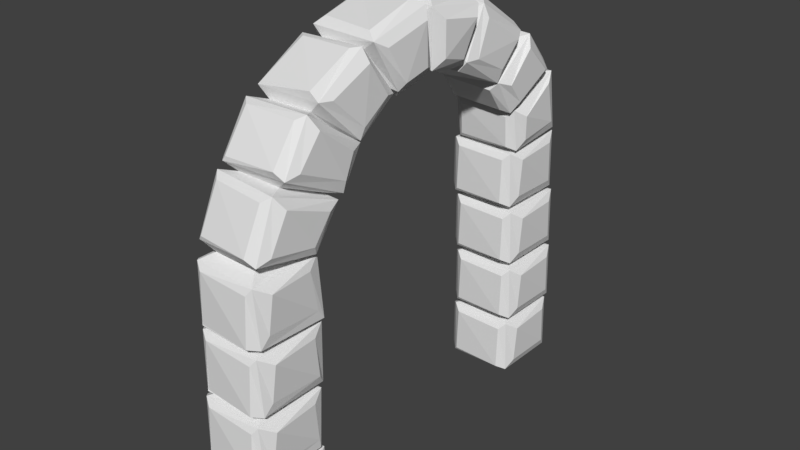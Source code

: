 # Source: Archway.blend  (saved by Blender 2.79.0; exported with 4.5.12 LTS)
import bpy
from mathutils import Matrix  # noqa: F401  (used for matrix-valued properties, if any)

bpy.ops.wm.read_factory_settings(use_empty=True)
scene = bpy.context.scene
scene.name = 'Scene'

# ---- collections
col_collection_1 = bpy.data.collections.new('Collection 1'); scene.collection.children.link(col_collection_1)

# ---- world
world_world = bpy.data.worlds.new('World'); scene.world = world_world
world_world.color = (0.05088, 0.05088, 0.05088)
world_world.use_sun_shadow = False
world_world.sun_shadow_jitter_overblur = 0.0
world_world.cycles.sampling_method = 'MANUAL'

# ---- meshes
me_cube_006 = bpy.data.meshes.new('Cube.006')
me_cube_006.from_pydata([(-0.1105, -0.7999, -0.912), (-0.04063, -0.7977, 1.058), (-0.07576, 0.6758, -0.912), (-0.05531, 0.6712, 1.034), (1.273, -0.7687, -0.912), (1.276, -0.753, 1.056), (1.286, 0.7342, -0.912), (1.303, 0.6744, 1.017), (-0.5623, -0.935, 0.8428), (-0.1832, 1.19, 0.7404), (1.406, 1.086, 0.7359), (1.372, -1.262, 0.7217), (-0.1836, 1.176, -0.5831), (-0.5664, -0.9292, -0.6233), (1.369, 1.21, -0.6017), (1.372, -1.306, -0.6265), (-0.5731, 0.7753, 0.7509), (-0.5419, 0.8167, -0.612), (1.74, 0.7334, -0.505), (1.743, 0.6707, 0.6996), (-0.3705, 1.034, -0.7534), (-0.2279, -1.237, -0.6344), (-0.1728, -1.248, 0.7618), (-0.3762, 0.9933, 0.9003), (-0.3345, -1.158, -0.7507), (-0.4043, -1.092, 0.9443), (1.786, -0.8007, 0.6961), (1.727, -0.8271, -0.4759), (1.591, 0.9949, 0.9581), (1.638, 0.9804, -0.7765), (1.6, -1.087, -0.7641), (1.564, -1.131, 0.9232), (-0.01651, -0.8535, 3.011), (-0.0312, 0.6153, 2.987), (1.301, -0.8089, 3.009), (1.328, 0.6186, 2.971), (-0.4932, -0.987, 2.795), (-0.1141, 1.138, 2.692), (1.475, 1.034, 2.688), (1.441, -1.314, 2.674), (-0.1146, 1.124, 1.369), (-0.4974, -0.9811, 1.329), (1.438, 1.158, 1.35), (1.441, -1.358, 1.325), (-0.5041, 0.7233, 2.703), (-0.4728, 0.7647, 1.34), (1.809, 0.6814, 1.447), (1.812, 0.6187, 2.652), (-0.3014, 0.9822, 1.199), (-0.1589, -1.289, 1.318), (-0.1038, -1.3, 2.714), (-0.3072, 0.9414, 2.852), (-0.2655, -1.21, 1.201), (-0.3353, -1.144, 2.896), (1.855, -0.8527, 2.648), (1.796, -0.879, 1.476), (1.66, 0.9429, 2.91), (1.707, 0.9285, 1.175), (1.669, -1.139, 1.188), (1.633, -1.182, 2.875), (-0.04328, -0.9423, 4.949), (-0.05797, 0.5266, 4.925), (1.274, -0.8976, 4.948), (1.301, 0.5298, 4.909), (-0.514, -1.047, 4.749), (-0.1349, 1.078, 4.647), (1.454, 0.9744, 4.642), (1.42, -1.373, 4.628), (-0.1354, 1.065, 3.323), (-0.5182, -1.041, 3.283), (1.417, 1.098, 3.305), (1.42, -1.418, 3.28), (-0.5249, 0.6636, 4.657), (-0.4937, 0.705, 3.295), (1.788, 0.6217, 3.402), (1.791, 0.559, 4.606), (-0.3222, 0.9224, 3.153), (-0.1797, -1.349, 3.272), (-0.1246, -1.36, 4.668), (-0.328, 0.8816, 4.807), (-0.2863, -1.269, 3.156), (-0.3561, -1.204, 4.851), (1.834, -0.9124, 4.603), (1.775, -0.9388, 3.431), (1.64, 0.8831, 4.865), (1.686, 0.8687, 3.13), (1.649, -1.199, 3.142), (1.612, -1.242, 4.83), (-0.0009227, -0.9925, 6.815), (0.0899, -1.187, 8.244), (-0.02037, 0.3558, 6.913), (0.07006, -0.145, 8.851), (1.316, -0.9479, 6.814), (1.374, -1.176, 8.242), (1.338, 0.359, 6.897), (1.407, -0.1889, 8.833), (-0.4268, -1.262, 8.061), (-0.07268, 0.5524, 8.61), (1.517, 0.449, 8.605), (1.508, -1.589, 7.94), (-0.06017, 0.723, 7.249), (-0.4334, -1.141, 7.015), (1.492, 0.7567, 7.231), (1.505, -1.519, 7.012), (-0.4626, 0.1381, 8.62), (-0.4185, 0.3634, 7.221), (1.864, 0.2801, 7.328), (1.853, 0.03353, 8.569), (-0.247, 0.5809, 7.079), (-0.09499, -1.449, 7.004), (-0.03733, -1.576, 7.98), (-0.2657, 0.3562, 8.77), (-0.2016, -1.37, 6.888), (-0.2688, -1.419, 8.162), (1.921, -1.128, 7.914), (1.86, -1.039, 7.163), (1.702, 0.3577, 8.828), (1.762, 0.5272, 7.056), (1.733, -1.3, 6.874), (1.7, -1.458, 8.141), (0.1453, -1.462, 10.21), (0.06466, -2.142, 9.424), (1.493, -1.501, 10.16), (1.46, -2.157, 9.427), (-0.3707, -0.1901, 9.149), (-0.0535, -1.867, 8.303), (1.511, -1.909, 8.251), (1.584, 0.05131, 9.265), (-0.02953, -2.411, 9.032), (-0.343, -1.135, 10.18), (1.535, -2.454, 8.979), (1.61, -0.8502, 10.19), (-0.4364, -1.523, 8.404), (-0.4106, -2.1, 9.212), (1.95, -2.017, 9.084), (1.928, -1.515, 8.463), (-0.236, -2.312, 9.275), (0.08155, -0.8087, 10.24), (0.05622, 0.09285, 9.316), (-0.2676, -1.63, 8.205), (-0.1558, -1.038, 10.37), (-0.1894, 0.01233, 9.074), (1.985, -0.4013, 9.119), (2.009, -1.271, 9.965), (1.731, -1.684, 8.138), (1.762, -2.366, 9.208), (1.842, -1.093, 10.3), (1.809, -0.04197, 9.007), (0.1005, -3.393, 11.39), (0.09547, -3.722, 10.46), (1.489, -3.467, 11.34), (1.413, -3.805, 10.43), (-0.3469, -1.58, 10.34), (-0.01282, -2.667, 9.186), (1.576, -2.652, 9.292), (1.585, -1.526, 10.7), (-0.03784, -3.773, 9.876), (-0.4046, -3.083, 11.34), (1.513, -3.853, 9.883), (1.535, -2.906, 11.67), (-0.3995, -2.39, 9.498), (-0.3944, -3.561, 10.17), (1.89, -3.491, 10.2), (1.914, -2.431, 9.644), (-0.2289, -3.812, 10.09), (-0.06463, -2.91, 11.6), (0.04193, -1.459, 10.64), (-0.1995, -2.415, 9.237), (-0.1753, -3.047, 11.6), (-0.1848, -1.407, 10.4), (1.994, -1.845, 10.36), (1.891, -3.097, 11.2), (1.769, -2.426, 9.227), (1.778, -3.854, 10.18), (1.758, -3.156, 11.58), (1.782, -1.455, 10.47), (0.02345, -9.124, 10.3), (-0.007017, -7.27, 11.31), (-0.02076, -8.096, 9.41), (-0.008364, -6.715, 10.34), (1.325, -9.09, 10.3), (1.315, -7.295, 11.29), (1.325, -8.108, 9.419), (1.402, -6.774, 10.32), (-0.5015, -7.568, 11.28), (-0.0876, -6.635, 9.794), (1.465, -6.699, 9.901), (1.386, -7.843, 11.49), (-0.07095, -7.622, 9.234), (-0.4862, -8.973, 10.52), (1.448, -7.619, 9.233), (1.402, -9.192, 10.83), (-0.4773, -6.861, 10.09), (-0.4281, -7.846, 9.468), (1.801, -7.82, 9.638), (1.786, -6.961, 10.19), (-0.2543, -7.825, 9.236), (-0.1611, -9.155, 10.74), (-0.1257, -7.804, 11.47), (-0.2824, -6.631, 10.02), (-0.2623, -9.194, 10.62), (-0.3514, -7.584, 11.45), (1.799, -7.602, 11.15), (1.757, -8.814, 10.58), (1.641, -6.592, 10.1), (1.709, -7.875, 9.305), (1.632, -9.167, 10.6), (1.573, -7.625, 11.51), (0.007306, -10.2, 8.844), (0.02387, -8.825, 8.247), (1.326, -10.2, 8.817), (1.38, -8.866, 8.218), (-0.4831, -9.446, 10.23), (-0.09748, -7.894, 8.962), (1.492, -7.966, 9.036), (1.454, -9.766, 10.33), (-0.08342, -8.431, 8.266), (-0.4602, -10.21, 9.119), (1.469, -8.394, 8.256), (1.478, -10.51, 9.343), (-0.4868, -8.163, 9.152), (-0.4391, -8.558, 8.373), (1.841, -8.547, 8.542), (1.83, -8.253, 9.197), (-0.2655, -8.506, 8.162), (-0.121, -10.47, 9.276), (-0.09162, -9.751, 10.34), (-0.2931, -7.897, 9.168), (-0.2256, -10.47, 9.134), (-0.3267, -9.525, 10.41), (1.867, -9.383, 10.07), (1.83, -10.02, 9.225), (1.673, -7.843, 9.245), (1.743, -8.542, 8.2), (1.709, -10.39, 9.114), (1.642, -9.547, 10.44), (-0.116, -10.96, 7.003), (-0.1299, -9.53, 6.924), (1.165, -10.93, 6.997), (1.246, -9.603, 6.884), (-0.5222, -10.4, 8.751), (-0.05353, -8.492, 7.86), (1.527, -8.684, 7.849), (1.387, -10.87, 8.704), (-0.1177, -9.101, 7.093), (-0.5968, -10.94, 7.387), (1.432, -9.169, 7.019), (1.32, -11.4, 7.469), (-0.4607, -8.849, 8.034), (-0.4927, -9.424, 7.135), (1.786, -9.598, 7.2), (1.843, -9.103, 7.96), (-0.3187, -9.284, 6.992), (-0.2734, -11.25, 7.481), (-0.1515, -10.75, 8.78), (-0.2473, -8.604, 8.087), (-0.3818, -11.21, 7.347), (-0.3667, -10.52, 8.899), (1.819, -10.47, 8.499), (1.703, -10.92, 7.421), (1.719, -8.698, 8.084), (1.682, -9.462, 6.934), (1.551, -11.26, 7.253), (1.595, -10.68, 8.838), (-0.243, -10.97, 1.078), (-0.1983, -10.98, 3.031), (-0.2724, -9.46, 1.038), (-0.2277, -9.467, 2.986), (1.008, -10.88, 1.075), (1.053, -10.89, 3.021), (1.062, -9.454, 1.011), (1.107, -9.461, 2.952), (-0.7133, -11.14, 2.784), (-0.3503, -8.989, 2.642), (1.262, -9.196, 2.635), (1.212, -11.46, 2.622), (-0.3511, -9.17, 1.342), (-0.7215, -11.13, 1.304), (1.188, -9.21, 1.311), (1.212, -11.55, 1.259), (-0.735, -9.476, 2.63), (-0.6725, -9.393, 1.323), (1.531, -9.441, 1.433), (1.536, -9.567, 2.614), (-0.5078, -9.125, 1.184), (-0.4579, -11.41, 1.246), (-0.3477, -11.43, 2.689), (-0.5193, -9.206, 2.783), (-0.4359, -11.42, 1.189), (-0.5755, -11.29, 2.857), (1.622, -10.99, 2.608), (1.505, -11.05, 1.482), (1.416, -9.203, 2.88), (1.51, -9.387, 1.145), (1.434, -11.28, 1.166), (1.361, -11.37, 2.822), (-0.2992, -10.92, -0.912), (-0.2297, -9.505, -0.912), (1.022, -10.86, -0.912), (1.047, -9.388, -0.912), (-0.7479, -11.09, 0.8649), (-0.385, -8.978, 0.7231), (1.228, -9.136, 0.7155), (1.178, -11.4, 0.7024), (-0.3858, -8.956, -0.5772), (-0.7562, -11.07, -0.615), (1.153, -8.984, -0.6083), (1.177, -11.4, -0.6603), (-0.7697, -9.416, 0.7112), (-0.7072, -9.333, -0.596), (1.496, -9.382, -0.4861), (1.501, -9.507, 0.6942), (-0.5425, -9.065, -0.7353), (-0.4926, -11.35, -0.6734), (-0.3824, -11.37, 0.7693), (-0.554, -9.147, 0.8637), (-0.4706, -11.36, -0.7308), (-0.6102, -11.23, 0.9374), (1.587, -10.93, 0.6884), (1.47, -10.99, -0.4374), (1.381, -9.144, 0.9606), (1.475, -9.173, -0.774), (1.399, -11.22, -0.7532), (1.327, -11.31, 0.9022), (-0.1477, -10.96, 5.003), (-0.1771, -9.452, 4.955), (1.103, -10.88, 4.999), (1.158, -9.446, 4.922), (-0.6586, -11.1, 4.776), (-0.2956, -9.128, 4.614), (1.317, -9.15, 4.605), (1.267, -11.41, 4.592), (-0.2965, -9.031, 3.296), (-0.6668, -11.09, 3.258), (1.243, -9.102, 3.259), (1.267, -11.5, 3.194), (-0.6803, -9.43, 4.592), (-0.6178, -9.347, 3.281), (1.586, -9.395, 3.395), (1.591, -9.521, 4.59), (-0.4531, -9.079, 3.14), (-0.4032, -11.36, 3.178), (-0.293, -11.38, 4.672), (-0.4646, -9.16, 4.749), (-0.3813, -11.38, 3.145), (-0.5208, -11.25, 4.837), (1.677, -10.95, 4.583), (1.559, -11.0, 3.453), (1.47, -9.157, 4.865), (1.473, -9.186, 3.093), (1.488, -11.24, 3.118), (1.416, -11.32, 4.795), (-0.6121, -11.11, 6.718), (-0.2491, -9.063, 6.556), (1.364, -9.27, 6.547), (1.314, -11.43, 6.534), (-0.25, -8.985, 5.238), (-0.6204, -11.1, 5.2), (1.295, -9.078, 5.183), (1.313, -11.52, 5.136), (-0.6338, -9.446, 6.688), (-0.5713, -9.363, 5.223), (1.632, -9.411, 5.336), (1.637, -9.641, 6.531), (-0.4066, -9.095, 5.081), (-0.3567, -11.38, 5.12), (-0.2465, -11.4, 6.614), (-0.4182, -9.176, 6.691), (-0.3348, -11.39, 5.087), (-0.4743, -11.26, 6.779), (1.723, -10.96, 6.524), (1.606, -11.02, 5.395), (1.517, -9.277, 6.807), (1.611, -9.202, 5.035), (1.535, -11.25, 5.06), (1.462, -11.34, 6.737), (0.04815, -5.25, 11.71), (0.001629, -5.229, 10.64), (1.421, -5.318, 11.75), (1.393, -5.328, 10.59), (-0.4052, -5.505, 11.92), (0.0157, -5.294, 10.23), (1.565, -5.413, 10.14), (1.556, -5.855, 12.25), (-0.06211, -6.231, 9.945), (-0.4856, -7.042, 11.51), (1.504, -6.321, 9.926), (1.445, -7.213, 11.77), (-0.3838, -5.444, 10.53), (-0.4624, -6.415, 10.28), (1.928, -6.442, 10.38), (1.921, -5.626, 10.55), (-0.3346, -6.459, 10.09), (-0.04183, -7.098, 11.82), (-0.04623, -5.741, 12.16), (-0.2105, -5.168, 10.42), (-0.2944, -7.268, 11.6), (-0.1534, -5.474, 12.19), (1.947, -5.701, 11.75), (1.88, -7.045, 11.39), (1.741, -5.296, 10.42), (1.697, -6.486, 10.12), (1.714, -7.38, 11.58), (1.785, -5.564, 12.09), (-0.3024, -3.576, 11.69), (-0.0744, -4.024, 10.12), (1.434, -4.115, 10.0), (1.642, -3.756, 11.92), (-0.1229, -4.881, 10.28), (-0.3441, -4.989, 11.92), (1.44, -4.935, 10.18), (1.593, -5.158, 12.15), (-0.3874, -3.878, 10.38), (-0.4446, -4.924, 10.62), (1.895, -4.895, 10.57), (1.866, -4.108, 10.35), (-0.3701, -5.044, 10.42), (0.03949, -5.017, 12.26), (0.1807, -3.618, 12.04), (-0.2452, -3.821, 10.26), (-0.2241, -5.156, 12.1), (-0.08139, -3.515, 11.83), (2.078, -3.86, 11.43), (1.959, -4.986, 11.61), (1.71, -3.908, 10.14), (1.661, -5.144, 10.27), (1.74, -5.268, 11.95), (1.873, -3.559, 11.69), (-0.5468, -1.164, 6.672), (-0.1677, 0.9601, 6.619), (1.422, 0.8567, 6.614), (1.388, -1.491, 6.551), (-0.1681, 0.9468, 5.246), (-0.5509, -1.159, 5.205), (1.384, 0.9805, 5.227), (1.387, -1.536, 5.202), (-0.5576, 0.5459, 6.629), (-0.5264, 0.5872, 5.217), (1.756, 0.504, 5.324), (1.758, 0.4413, 6.578), (-0.355, 0.8047, 5.075), (-0.2124, -1.466, 5.194), (-0.1573, -1.478, 6.591), (-0.3607, 0.7639, 6.779), (-0.319, -1.387, 5.078), (-0.3888, -1.321, 6.773), (1.801, -1.03, 6.525), (1.742, -1.057, 5.353), (1.607, 0.7654, 6.837), (1.654, 0.751, 5.052), (1.616, -1.317, 5.065), (1.58, -1.36, 6.752)], [], [(13, 8, 16, 17), (12, 9, 10, 14), (18, 19, 26, 27), (15, 11, 22, 21), (2, 6, 4, 0), (1, 3, 23, 25), (3, 7, 28, 23), (7, 5, 31, 28), (5, 1, 25, 31), (2, 0, 24, 20), (6, 2, 20, 29), (4, 6, 29, 30), (0, 4, 30, 24), (9, 12, 20, 23), (12, 14, 29, 20), (10, 9, 23, 28), (14, 10, 28, 29), (13, 17, 20, 24), (8, 13, 24, 25), (16, 8, 25, 23), (17, 16, 23, 20), (21, 22, 25, 24), (11, 15, 30, 31), (15, 21, 24, 30), (22, 11, 31, 25), (19, 18, 29, 28), (18, 27, 30, 29), (26, 19, 28, 31), (27, 26, 31, 30), (41, 36, 44, 45), (40, 37, 38, 42), (46, 47, 54, 55), (43, 39, 50, 49), (32, 33, 51, 53), (33, 35, 56, 51), (35, 34, 59, 56), (34, 32, 53, 59), (3, 1, 52, 48), (7, 3, 48, 57), (5, 7, 57, 58), (1, 5, 58, 52), (37, 40, 48, 51), (40, 42, 57, 48), (38, 37, 51, 56), (42, 38, 56, 57), (41, 45, 48, 52), (36, 41, 52, 53), (44, 36, 53, 51), (45, 44, 51, 48), (49, 50, 53, 52), (39, 43, 58, 59), (43, 49, 52, 58), (50, 39, 59, 53), (47, 46, 57, 56), (46, 55, 58, 57), (54, 47, 56, 59), (55, 54, 59, 58), (69, 64, 72, 73), (68, 65, 66, 70), (74, 75, 82, 83), (71, 67, 78, 77), (60, 61, 79, 81), (61, 63, 84, 79), (63, 62, 87, 84), (62, 60, 81, 87), (33, 32, 80, 76), (35, 33, 76, 85), (34, 35, 85, 86), (32, 34, 86, 80), (65, 68, 76, 79), (68, 70, 85, 76), (66, 65, 79, 84), (70, 66, 84, 85), (69, 73, 76, 80), (64, 69, 80, 81), (72, 64, 81, 79), (73, 72, 79, 76), (77, 78, 81, 80), (67, 71, 86, 87), (71, 77, 80, 86), (78, 67, 87, 81), (75, 74, 85, 84), (74, 83, 86, 85), (82, 75, 84, 87), (83, 82, 87, 86), (101, 96, 104, 105), (100, 97, 98, 102), (106, 107, 114, 115), (103, 99, 110, 109), (89, 91, 111, 113), (91, 95, 116, 111), (95, 93, 119, 116), (93, 89, 113, 119), (90, 88, 112, 108), (94, 90, 108, 117), (92, 94, 117, 118), (88, 92, 118, 112), (97, 100, 108, 111), (100, 102, 117, 108), (98, 97, 111, 116), (102, 98, 116, 117), (101, 105, 108, 112), (96, 101, 112, 113), (104, 96, 113, 111), (105, 104, 111, 108), (109, 110, 113, 112), (99, 103, 118, 119), (103, 109, 112, 118), (110, 99, 119, 113), (107, 106, 117, 116), (106, 115, 118, 117), (114, 107, 116, 119), (115, 114, 119, 118), (129, 124, 132, 133), (128, 125, 126, 130), (134, 135, 142, 143), (131, 127, 138, 137), (91, 89, 139, 141), (89, 93, 144, 139), (93, 95, 147, 144), (95, 91, 141, 147), (121, 120, 140, 136), (123, 121, 136, 145), (122, 123, 145, 146), (120, 122, 146, 140), (125, 128, 136, 139), (128, 130, 145, 136), (126, 125, 139, 144), (130, 126, 144, 145), (129, 133, 136, 140), (124, 129, 140, 141), (132, 124, 141, 139), (133, 132, 139, 136), (137, 138, 141, 140), (127, 131, 146, 147), (131, 137, 140, 146), (138, 127, 147, 141), (135, 134, 145, 144), (134, 143, 146, 145), (142, 135, 144, 147), (143, 142, 147, 146), (157, 152, 160, 161), (156, 153, 154, 158), (162, 163, 170, 171), (159, 155, 166, 165), (120, 121, 167, 169), (121, 123, 172, 167), (123, 122, 175, 172), (122, 120, 169, 175), (149, 148, 168, 164), (151, 149, 164, 173), (150, 151, 173, 174), (148, 150, 174, 168), (153, 156, 164, 167), (156, 158, 173, 164), (154, 153, 167, 172), (158, 154, 172, 173), (157, 161, 164, 168), (152, 157, 168, 169), (160, 152, 169, 167), (161, 160, 167, 164), (165, 166, 169, 168), (155, 159, 174, 175), (159, 165, 168, 174), (166, 155, 175, 169), (163, 162, 173, 172), (162, 171, 174, 173), (170, 163, 172, 175), (171, 170, 175, 174), (189, 184, 192, 193), (188, 185, 186, 190), (194, 195, 202, 203), (191, 187, 198, 197), (177, 179, 199, 201), (179, 183, 204, 199), (183, 181, 207, 204), (181, 177, 201, 207), (178, 176, 200, 196), (182, 178, 196, 205), (180, 182, 205, 206), (176, 180, 206, 200), (185, 188, 196, 199), (188, 190, 205, 196), (186, 185, 199, 204), (190, 186, 204, 205), (189, 193, 196, 200), (184, 189, 200, 201), (192, 184, 201, 199), (193, 192, 199, 196), (197, 198, 201, 200), (187, 191, 206, 207), (191, 197, 200, 206), (198, 187, 207, 201), (195, 194, 205, 204), (194, 203, 206, 205), (202, 195, 204, 207), (203, 202, 207, 206), (217, 212, 220, 221), (216, 213, 214, 218), (222, 223, 230, 231), (219, 215, 226, 225), (176, 178, 227, 229), (178, 182, 232, 227), (182, 180, 235, 232), (180, 176, 229, 235), (209, 208, 228, 224), (211, 209, 224, 233), (210, 211, 233, 234), (208, 210, 234, 228), (213, 216, 224, 227), (216, 218, 233, 224), (214, 213, 227, 232), (218, 214, 232, 233), (217, 221, 224, 228), (212, 217, 228, 229), (220, 212, 229, 227), (221, 220, 227, 224), (225, 226, 229, 228), (215, 219, 234, 235), (219, 225, 228, 234), (226, 215, 235, 229), (223, 222, 233, 232), (222, 231, 234, 233), (230, 223, 232, 235), (231, 230, 235, 234), (245, 240, 248, 249), (244, 241, 242, 246), (250, 251, 258, 259), (247, 243, 254, 253), (208, 209, 255, 257), (209, 211, 260, 255), (211, 210, 263, 260), (210, 208, 257, 263), (237, 236, 256, 252), (239, 237, 252, 261), (238, 239, 261, 262), (236, 238, 262, 256), (241, 244, 252, 255), (244, 246, 261, 252), (242, 241, 255, 260), (246, 242, 260, 261), (245, 249, 252, 256), (240, 245, 256, 257), (248, 240, 257, 255), (249, 248, 255, 252), (253, 254, 257, 256), (243, 247, 262, 263), (247, 253, 256, 262), (254, 243, 263, 257), (251, 250, 261, 260), (250, 259, 262, 261), (258, 251, 260, 263), (259, 258, 263, 262), (277, 272, 280, 281), (276, 273, 274, 278), (282, 283, 290, 291), (279, 275, 286, 285), (265, 267, 287, 289), (267, 271, 292, 287), (271, 269, 295, 292), (269, 265, 289, 295), (266, 264, 288, 284), (270, 266, 284, 293), (268, 270, 293, 294), (264, 268, 294, 288), (273, 276, 284, 287), (276, 278, 293, 284), (274, 273, 287, 292), (278, 274, 292, 293), (277, 281, 284, 288), (272, 277, 288, 289), (280, 272, 289, 287), (281, 280, 287, 284), (285, 286, 289, 288), (275, 279, 294, 295), (279, 285, 288, 294), (286, 275, 295, 289), (283, 282, 293, 292), (282, 291, 294, 293), (290, 283, 292, 295), (291, 290, 295, 294), (305, 300, 308, 309), (304, 301, 302, 306), (310, 311, 318, 319), (307, 303, 314, 313), (297, 299, 298, 296), (264, 266, 315, 317), (266, 270, 320, 315), (270, 268, 323, 320), (268, 264, 317, 323), (297, 296, 316, 312), (299, 297, 312, 321), (298, 299, 321, 322), (296, 298, 322, 316), (301, 304, 312, 315), (304, 306, 321, 312), (302, 301, 315, 320), (306, 302, 320, 321), (305, 309, 312, 316), (300, 305, 316, 317), (308, 300, 317, 315), (309, 308, 315, 312), (313, 314, 317, 316), (303, 307, 322, 323), (307, 313, 316, 322), (314, 303, 323, 317), (311, 310, 321, 320), (310, 319, 322, 321), (318, 311, 320, 323), (319, 318, 323, 322), (333, 328, 336, 337), (332, 329, 330, 334), (338, 339, 346, 347), (335, 331, 342, 341), (324, 325, 343, 345), (325, 327, 348, 343), (327, 326, 351, 348), (326, 324, 345, 351), (267, 265, 344, 340), (271, 267, 340, 349), (269, 271, 349, 350), (265, 269, 350, 344), (329, 332, 340, 343), (332, 334, 349, 340), (330, 329, 343, 348), (334, 330, 348, 349), (333, 337, 340, 344), (328, 333, 344, 345), (336, 328, 345, 343), (337, 336, 343, 340), (341, 342, 345, 344), (331, 335, 350, 351), (335, 341, 344, 350), (342, 331, 351, 345), (339, 338, 349, 348), (338, 347, 350, 349), (346, 339, 348, 351), (347, 346, 351, 350), (357, 352, 360, 361), (356, 353, 354, 358), (362, 363, 370, 371), (359, 355, 366, 365), (236, 237, 367, 369), (237, 239, 372, 367), (239, 238, 375, 372), (238, 236, 369, 375), (325, 324, 368, 364), (327, 325, 364, 373), (326, 327, 373, 374), (324, 326, 374, 368), (353, 356, 364, 367), (356, 358, 373, 364), (354, 353, 367, 372), (358, 354, 372, 373), (357, 361, 364, 368), (352, 357, 368, 369), (360, 352, 369, 367), (361, 360, 367, 364), (365, 366, 369, 368), (355, 359, 374, 375), (359, 365, 368, 374), (366, 355, 375, 369), (363, 362, 373, 372), (362, 371, 374, 373), (370, 363, 372, 375), (371, 370, 375, 374), (385, 380, 388, 389), (384, 381, 382, 386), (390, 391, 398, 399), (387, 383, 394, 393), (376, 377, 395, 397), (377, 379, 400, 395), (379, 378, 403, 400), (378, 376, 397, 403), (179, 177, 396, 392), (183, 179, 392, 401), (181, 183, 401, 402), (177, 181, 402, 396), (381, 384, 392, 395), (384, 386, 401, 392), (382, 381, 395, 400), (386, 382, 400, 401), (385, 389, 392, 396), (380, 385, 396, 397), (388, 380, 397, 395), (389, 388, 395, 392), (393, 394, 397, 396), (383, 387, 402, 403), (387, 393, 396, 402), (394, 383, 403, 397), (391, 390, 401, 400), (390, 399, 402, 401), (398, 391, 400, 403), (399, 398, 403, 402), (409, 404, 412, 413), (408, 405, 406, 410), (414, 415, 422, 423), (411, 407, 418, 417), (148, 149, 419, 421), (149, 151, 424, 419), (151, 150, 427, 424), (150, 148, 421, 427), (377, 376, 420, 416), (379, 377, 416, 425), (378, 379, 425, 426), (376, 378, 426, 420), (405, 408, 416, 419), (408, 410, 425, 416), (406, 405, 419, 424), (410, 406, 424, 425), (409, 413, 416, 420), (404, 409, 420, 421), (412, 404, 421, 419), (413, 412, 419, 416), (417, 418, 421, 420), (407, 411, 426, 427), (411, 417, 420, 426), (418, 407, 427, 421), (415, 414, 425, 424), (414, 423, 426, 425), (422, 415, 424, 427), (423, 422, 427, 426), (433, 428, 436, 437), (432, 429, 430, 434), (438, 439, 446, 447), (435, 431, 442, 441), (88, 90, 443, 445), (90, 94, 448, 443), (94, 92, 451, 448), (92, 88, 445, 451), (61, 60, 444, 440), (63, 61, 440, 449), (62, 63, 449, 450), (60, 62, 450, 444), (429, 432, 440, 443), (432, 434, 449, 440), (430, 429, 443, 448), (434, 430, 448, 449), (433, 437, 440, 444), (428, 433, 444, 445), (436, 428, 445, 443), (437, 436, 443, 440), (441, 442, 445, 444), (431, 435, 450, 451), (435, 441, 444, 450), (442, 431, 451, 445), (439, 438, 449, 448), (438, 447, 450, 449), (446, 439, 448, 451), (447, 446, 451, 450)])
_uv = me_cube_006.uv_layers.new(name='UVMap')
_uv.uv.foreach_set('vector', [0.1138, 0.5796, 0.186, 0.5778, 0.1833, 0.6654, 0.1162, 0.669, 0.8862, 0.2407, 0.9366, 0.2429, 0.9313, 0.3242, 0.8848, 0.3201, 0.6142, 0.7032, 0.6735, 0.7054, 0.6747, 0.7806, 0.6169, 0.783, 0.8555, 0.7782, 0.7959, 0.7797, 0.7928, 0.7007, 0.8533, 0.6963, 0.3058, 0.2523, 0.31, 0.3219, 0.2437, 0.3227, 0.2408, 0.2519, 0.5082, 0.3701, 0.4476, 0.3686, 0.4309, 0.352, 0.5173, 0.3516, 0.4476, 0.3686, 0.4463, 0.4381, 0.4315, 0.4527, 0.4309, 0.352, 0.4463, 0.4381, 0.5057, 0.4374, 0.5173, 0.4523, 0.4315, 0.4527, 0.7695, 0.7748, 0.7696, 0.7075, 0.7811, 0.6889, 0.7842, 0.7896, 0.3058, 0.2523, 0.2408, 0.2519, 0.2212, 0.2409, 0.3178, 0.237, 0.8581, 0.3154, 0.8578, 0.2457, 0.8755, 0.2309, 0.8706, 0.3336, 0.2437, 0.3227, 0.31, 0.3219, 0.3182, 0.3398, 0.2268, 0.3398, 0.2408, 0.2519, 0.2437, 0.3227, 0.2268, 0.3398, 0.2212, 0.2409, 0.1826, 0.6868, 0.1174, 0.6876, 0.1092, 0.6804, 0.1906, 0.6765, 0.8862, 0.2407, 0.8848, 0.3201, 0.8706, 0.3336, 0.8755, 0.2309, 0.4217, 0.4431, 0.4184, 0.3618, 0.4309, 0.352, 0.4315, 0.4527, 0.8848, 0.3201, 0.9313, 0.3242, 0.9366, 0.334, 0.8706, 0.3336, 0.2282, 0.2289, 0.3049, 0.2286, 0.3178, 0.237, 0.2212, 0.2409, 0.186, 0.5778, 0.1138, 0.5796, 0.1069, 0.5683, 0.1906, 0.5697, 0.4358, 0.342, 0.5082, 0.3434, 0.5173, 0.3516, 0.4309, 0.352, 0.1162, 0.669, 0.1833, 0.6654, 0.1906, 0.6765, 0.1092, 0.6804, 0.8533, 0.6963, 0.7928, 0.7007, 0.7811, 0.6889, 0.8564, 0.6907, 0.7959, 0.7797, 0.8555, 0.7782, 0.8566, 0.7896, 0.7842, 0.7896, 0.2139, 0.3284, 0.2152, 0.2465, 0.2212, 0.2409, 0.2268, 0.3398, 0.7928, 0.7007, 0.7959, 0.7797, 0.7842, 0.7896, 0.7811, 0.6889, 0.6735, 0.7054, 0.6142, 0.7032, 0.6003, 0.6909, 0.6854, 0.6889, 0.6142, 0.7032, 0.6169, 0.783, 0.6025, 0.7967, 0.6003, 0.6909, 0.6747, 0.7806, 0.6735, 0.7054, 0.6854, 0.6889, 0.6854, 0.7977, 0.6169, 0.783, 0.6747, 0.7806, 0.6854, 0.7977, 0.6025, 0.7967, 0.5236, 0.5827, 0.5958, 0.5809, 0.5931, 0.6685, 0.5259, 0.6721, 0.8742, 0.5811, 0.9246, 0.583, 0.9198, 0.6643, 0.8732, 0.6605, 0.1208, 0.7018, 0.1801, 0.7041, 0.1813, 0.7793, 0.1235, 0.7816, 0.08608, 0.8779, 0.02639, 0.8794, 0.02337, 0.8004, 0.08381, 0.796, 0.09007, 0.3743, 0.02942, 0.3729, 0.01253, 0.3585, 0.09892, 0.3581, 0.02942, 0.3729, 0.02816, 0.4424, 0.01307, 0.4592, 0.01253, 0.3585, 0.02816, 0.4424, 0.08753, 0.4417, 0.09892, 0.4589, 0.01307, 0.4592, 0.0, 0.8722, 0.0001294, 0.8049, 0.01166, 0.7886, 0.01471, 0.8893, 0.201, 0.2551, 0.1358, 0.2572, 0.1142, 0.2462, 0.2108, 0.2423, 0.8454, 0.6533, 0.8471, 0.5838, 0.8634, 0.5714, 0.8591, 0.6741, 0.1393, 0.3245, 0.2031, 0.3246, 0.2113, 0.3451, 0.1198, 0.3451, 0.1358, 0.2572, 0.1393, 0.3245, 0.1198, 0.3451, 0.1142, 0.2462, 0.5923, 0.6899, 0.5271, 0.6907, 0.5189, 0.6835, 0.6003, 0.6796, 0.8742, 0.5811, 0.8732, 0.6605, 0.8591, 0.6741, 0.8634, 0.5714, 0.003296, 0.4497, 0.0, 0.3683, 0.01253, 0.3585, 0.01307, 0.4592, 0.8732, 0.6605, 0.9198, 0.6643, 0.9251, 0.6741, 0.8591, 0.6741, 0.1212, 0.2342, 0.1979, 0.2339, 0.2108, 0.2423, 0.1142, 0.2462, 0.5958, 0.5809, 0.5236, 0.5827, 0.5166, 0.5714, 0.6003, 0.5728, 0.0174, 0.3485, 0.08978, 0.3499, 0.09892, 0.3581, 0.01253, 0.3585, 0.5259, 0.6721, 0.5931, 0.6685, 0.6003, 0.6796, 0.5189, 0.6835, 0.08381, 0.796, 0.02337, 0.8004, 0.01166, 0.7886, 0.08696, 0.7904, 0.02639, 0.8794, 0.08608, 0.8779, 0.08713, 0.8893, 0.01471, 0.8893, 0.1069, 0.3337, 0.1083, 0.2518, 0.1142, 0.2462, 0.1198, 0.3451, 0.02337, 0.8004, 0.02639, 0.8794, 0.01471, 0.8893, 0.01166, 0.7886, 0.1801, 0.7041, 0.1208, 0.7018, 0.1069, 0.6896, 0.192, 0.6876, 0.1208, 0.7018, 0.1235, 0.7816, 0.1091, 0.7954, 0.1069, 0.6896, 0.1813, 0.7793, 0.1801, 0.7041, 0.192, 0.6876, 0.192, 0.7964, 0.1235, 0.7816, 0.1813, 0.7793, 0.192, 0.7964, 0.1091, 0.7954, 0.3252, 0.5751, 0.3974, 0.5732, 0.3947, 0.6608, 0.3275, 0.6644, 0.8851, 0.3488, 0.9355, 0.3506, 0.9307, 0.4319, 0.8842, 0.4281, 0.3321, 0.6973, 0.3914, 0.6996, 0.3927, 0.7747, 0.3348, 0.7771, 0.8567, 0.3202, 0.7971, 0.3216, 0.794, 0.2426, 0.8545, 0.2383, 0.5105, 0.1428, 0.4499, 0.1413, 0.4322, 0.1273, 0.5186, 0.1269, 0.4499, 0.1413, 0.4486, 0.2109, 0.4328, 0.228, 0.4322, 0.1273, 0.4486, 0.2109, 0.508, 0.2102, 0.5186, 0.2276, 0.4328, 0.228, 0.772, 0.3142, 0.7722, 0.2468, 0.7823, 0.2309, 0.7854, 0.3316, 0.3087, 0.02349, 0.2435, 0.02563, 0.2217, 0.01234, 0.3182, 0.008452, 0.8564, 0.4232, 0.8581, 0.3537, 0.8744, 0.339, 0.8701, 0.4417, 0.247, 0.09297, 0.3108, 0.09299, 0.3187, 0.1112, 0.2273, 0.1112, 0.2435, 0.02563, 0.247, 0.09297, 0.2273, 0.1112, 0.2217, 0.01234, 0.3939, 0.6823, 0.3287, 0.683, 0.3205, 0.6758, 0.4019, 0.6719, 0.8851, 0.3488, 0.8842, 0.4281, 0.8701, 0.4417, 0.8744, 0.339, 0.423, 0.2184, 0.4197, 0.1371, 0.4322, 0.1273, 0.4328, 0.228, 0.8842, 0.4281, 0.9307, 0.4319, 0.9361, 0.4417, 0.8701, 0.4417, 0.2287, 0.0003657, 0.3053, 0.0, 0.3182, 0.008452, 0.2217, 0.01234, 0.3974, 0.5732, 0.3252, 0.5751, 0.3182, 0.5637, 0.4019, 0.5652, 0.4371, 0.1173, 0.5095, 0.1187, 0.5186, 0.1269, 0.4322, 0.1273, 0.3275, 0.6644, 0.3947, 0.6608, 0.4019, 0.6719, 0.3205, 0.6758, 0.8545, 0.2383, 0.794, 0.2426, 0.7823, 0.2309, 0.8576, 0.2327, 0.7971, 0.3216, 0.8567, 0.3202, 0.8578, 0.3316, 0.7854, 0.3316, 0.2144, 0.09988, 0.2157, 0.01796, 0.2217, 0.01234, 0.2273, 0.1112, 0.794, 0.2426, 0.7971, 0.3216, 0.7854, 0.3316, 0.7823, 0.2309, 0.3914, 0.6996, 0.3321, 0.6973, 0.3182, 0.685, 0.4034, 0.683, 0.3321, 0.6973, 0.3348, 0.7771, 0.3205, 0.7908, 0.3182, 0.685, 0.3927, 0.7747, 0.3914, 0.6996, 0.4034, 0.683, 0.4034, 0.7918, 0.3348, 0.7771, 0.3927, 0.7747, 0.4034, 0.7918, 0.3205, 0.7908, 0.7639, 0.7852, 0.7121, 0.7861, 0.6913, 0.712, 0.7612, 0.7075, 0.6889, 0.8068, 0.7334, 0.807, 0.736, 0.8884, 0.6854, 0.8862, 0.7572, 0.3247, 0.6952, 0.3183, 0.7214, 0.2561, 0.7588, 0.2567, 0.01172, 0.1269, 0.01017, 0.08672, 0.08624, 0.08276, 0.09059, 0.1237, 0.07972, 0.06164, 0.08019, 0.00913, 0.09704, 0.0003156, 0.09744, 0.07048, 0.7684, 0.8151, 0.7684, 0.8835, 0.7456, 0.8981, 0.746, 0.7974, 0.01431, 0.01256, 0.01645, 0.06298, 0.0004539, 0.07469, 0.0, 0.0, 0.01645, 0.06298, 0.07972, 0.06164, 0.09744, 0.07048, 0.0004539, 0.07469, 0.08336, 0.5983, 0.02613, 0.6002, 0.007721, 0.5903, 0.08939, 0.5867, 0.07473, 0.9705, 0.07556, 0.9009, 0.08902, 0.8893, 0.08597, 0.9921, 0.02935, 0.6676, 0.08511, 0.6678, 0.08939, 0.6895, 0.0129, 0.6892, 0.02613, 0.6002, 0.02935, 0.6676, 0.0129, 0.6892, 0.007721, 0.5903, 0.6946, 0.6907, 0.7622, 0.6889, 0.7695, 0.6971, 0.6854, 0.7, 0.09991, 0.899, 0.09991, 0.9783, 0.08597, 0.9921, 0.08902, 0.8893, 0.736, 0.8884, 0.7334, 0.807, 0.746, 0.7974, 0.7456, 0.8981, 0.6854, 0.8862, 0.736, 0.8884, 0.7456, 0.8981, 0.6897, 0.9001, 0.01476, 0.5783, 0.07653, 0.5782, 0.08939, 0.5867, 0.007721, 0.5903, 0.7121, 0.7861, 0.7639, 0.7852, 0.7695, 0.7974, 0.7066, 0.7935, 0.1069, 0.01207, 0.1054, 0.07109, 0.09744, 0.07048, 0.09704, 0.0003156, 0.7612, 0.7075, 0.6913, 0.712, 0.6854, 0.7, 0.7695, 0.6971, 0.09059, 0.1237, 0.08624, 0.08276, 0.09744, 0.07048, 0.09605, 0.1269, 0.7192, 0.2319, 0.765, 0.2309, 0.772, 0.2418, 0.7093, 0.24, 0.0, 0.6778, 0.001757, 0.5958, 0.007721, 0.5903, 0.0129, 0.6892, 0.08624, 0.08276, 0.01017, 0.08672, 0.0004539, 0.07469, 0.09744, 0.07048, 0.6952, 0.3183, 0.7572, 0.3247, 0.772, 0.3357, 0.6847, 0.3358, 0.7572, 0.3247, 0.7588, 0.2567, 0.772, 0.2418, 0.772, 0.3357, 0.7214, 0.2561, 0.6952, 0.3183, 0.6847, 0.3358, 0.7093, 0.24, 0.7588, 0.2567, 0.7214, 0.2561, 0.7093, 0.24, 0.772, 0.2418, 1.0, 0.5413, 0.9313, 0.5472, 0.9426, 0.47, 0.9915, 0.4719, 0.5099, 0.9025, 0.55, 0.9015, 0.5487, 0.9815, 0.5086, 0.9825, 0.535, 0.3773, 0.5744, 0.3772, 0.5838, 0.4426, 0.5243, 0.4354, 0.7797, 0.5833, 0.8421, 0.5848, 0.8421, 0.663, 0.7797, 0.6615, 0.4463, 0.08903, 0.5021, 0.08508, 0.5183, 0.1023, 0.4334, 0.1029, 0.5812, 0.9092, 0.5812, 0.9749, 0.561, 0.9929, 0.5628, 0.8907, 0.4991, 0.01946, 0.4455, 0.02058, 0.4334, 0.0005415, 0.5183, 0.0, 0.4455, 0.02058, 0.4463, 0.08903, 0.4334, 0.1029, 0.4334, 0.0005415, 0.5421, 0.2049, 0.5924, 0.2032, 0.6083, 0.2196, 0.5311, 0.2197, 0.5448, 0.1336, 0.5421, 0.2049, 0.5311, 0.2197, 0.5311, 0.1174, 0.5921, 0.1342, 0.5448, 0.1336, 0.5311, 0.1174, 0.6083, 0.1173, 0.5924, 0.2032, 0.5921, 0.1342, 0.6083, 0.1173, 0.6083, 0.2196, 0.9484, 0.4527, 0.9931, 0.4534, 1.0, 0.4652, 0.9378, 0.4593, 0.5186, 0.2086, 0.5186, 0.1285, 0.5311, 0.1174, 0.5311, 0.2197, 0.5487, 0.9815, 0.55, 0.9015, 0.5628, 0.8907, 0.561, 0.9929, 0.5086, 0.9825, 0.5487, 0.9815, 0.561, 0.9929, 0.5073, 0.9942, 0.5975, 0.2288, 0.5329, 0.229, 0.5311, 0.2197, 0.6083, 0.2196, 0.8351, 0.6848, 0.768, 0.6832, 0.7668, 0.6736, 0.8454, 0.6756, 0.5078, 0.1114, 0.4374, 0.1118, 0.4334, 0.1029, 0.5183, 0.1023, 0.9915, 0.4719, 0.9426, 0.47, 0.9378, 0.4593, 1.0, 0.4652, 0.7797, 0.6615, 0.8421, 0.663, 0.8454, 0.6756, 0.7668, 0.6736, 0.8421, 0.5848, 0.7797, 0.5833, 0.7668, 0.5714, 0.8454, 0.5733, 0.7797, 0.5833, 0.7797, 0.6615, 0.7668, 0.6736, 0.7668, 0.5714, 0.4212, 0.09073, 0.4212, 0.01247, 0.4334, 0.0005415, 0.4334, 0.1029, 0.5744, 0.3772, 0.535, 0.3773, 0.5197, 0.3667, 0.5818, 0.3593, 0.535, 0.3773, 0.5243, 0.4354, 0.5173, 0.4527, 0.5197, 0.3667, 0.5838, 0.4426, 0.5744, 0.3772, 0.5818, 0.3593, 0.5995, 0.4527, 0.5243, 0.4354, 0.5838, 0.4426, 0.5995, 0.4527, 0.5173, 0.4527, 0.9966, 0.5714, 0.9966, 0.6639, 0.9399, 0.6533, 0.9354, 0.5843, 0.7886, 0.1288, 0.8526, 0.1298, 0.8511, 0.2112, 0.7851, 0.2082, 0.429, 0.9685, 0.4347, 0.9075, 0.4801, 0.9024, 0.4809, 0.9796, 0.3257, 0.3537, 0.4089, 0.3547, 0.4101, 0.4338, 0.3244, 0.4356, 0.7892, 0.4228, 0.8406, 0.4266, 0.8564, 0.4398, 0.7805, 0.4397, 0.8406, 0.4266, 0.8404, 0.3552, 0.8564, 0.3391, 0.8564, 0.4398, 0.8404, 0.3552, 0.7919, 0.3539, 0.7786, 0.339, 0.8564, 0.3391, 0.7919, 0.3539, 0.7892, 0.4228, 0.7805, 0.4397, 0.7786, 0.339, 0.1722, 0.4819, 0.1238, 0.4813, 0.1069, 0.4666, 0.1905, 0.4656, 0.1741, 0.5494, 0.1722, 0.4819, 0.1905, 0.4656, 0.1858, 0.5683, 0.1266, 0.5524, 0.1741, 0.5494, 0.1858, 0.5683, 0.1083, 0.5656, 0.1238, 0.4813, 0.1266, 0.5524, 0.1083, 0.5656, 0.1069, 0.4666, 0.8526, 0.1298, 0.7886, 0.1288, 0.7821, 0.1191, 0.8625, 0.1203, 0.1987, 0.4754, 0.1987, 0.5548, 0.1858, 0.5683, 0.1905, 0.4656, 0.8511, 0.2112, 0.8526, 0.1298, 0.8625, 0.1203, 0.8625, 0.221, 0.7851, 0.2082, 0.8511, 0.2112, 0.8625, 0.221, 0.7786, 0.2219, 0.1193, 0.455, 0.1814, 0.4567, 0.1905, 0.4656, 0.1069, 0.4666, 0.4127, 0.4538, 0.3236, 0.453, 0.3183, 0.441, 0.4184, 0.4457, 0.8459, 0.45, 0.7884, 0.4478, 0.7805, 0.4397, 0.8564, 0.4398, 0.9354, 0.5843, 0.9399, 0.6533, 0.9284, 0.6599, 0.9251, 0.5762, 0.3244, 0.4356, 0.4101, 0.4338, 0.4184, 0.4457, 0.3183, 0.441, 0.4089, 0.3547, 0.3257, 0.3537, 0.3182, 0.342, 0.4184, 0.345, 0.3257, 0.3537, 0.3244, 0.4356, 0.3183, 0.441, 0.3182, 0.342, 0.4101, 0.4338, 0.4089, 0.3547, 0.4184, 0.345, 0.4184, 0.4457, 0.4347, 0.9075, 0.429, 0.9685, 0.4178, 0.9833, 0.4171, 0.8956, 0.429, 0.9685, 0.4809, 0.9796, 0.4945, 0.9927, 0.4178, 0.9833, 0.4801, 0.9024, 0.4347, 0.9075, 0.4171, 0.8956, 0.4945, 0.8887, 0.4809, 0.9796, 0.4801, 0.9024, 0.4945, 0.8887, 0.4945, 0.9927, 0.4236, 0.8006, 0.502, 0.8081, 0.4985, 0.8789, 0.4411, 0.8775, 0.2229, 0.9078, 0.2754, 0.9089, 0.2741, 0.9884, 0.2198, 0.9855, 0.3442, 0.8105, 0.3941, 0.807, 0.3968, 0.8662, 0.332, 0.8795, 0.5281, 0.8009, 0.5879, 0.8016, 0.5891, 0.879, 0.5263, 0.881, 0.667, 0.4782, 0.6178, 0.4767, 0.6058, 0.4623, 0.6844, 0.4611, 0.6178, 0.4767, 0.6176, 0.5489, 0.6035, 0.5607, 0.6058, 0.4623, 0.6176, 0.5489, 0.6657, 0.5459, 0.6849, 0.5597, 0.6035, 0.5607, 0.6657, 0.5459, 0.667, 0.4782, 0.6844, 0.4611, 0.6849, 0.5597, 0.2889, 0.3636, 0.224, 0.3658, 0.2139, 0.3512, 0.3048, 0.3516, 0.2881, 0.4324, 0.2889, 0.3636, 0.3048, 0.3516, 0.3008, 0.4521, 0.2254, 0.4324, 0.2881, 0.4324, 0.3008, 0.4521, 0.2152, 0.4482, 0.5075, 0.8721, 0.5073, 0.8056, 0.5184, 0.7895, 0.5201, 0.8863, 0.2754, 0.9089, 0.2229, 0.9078, 0.217, 0.8983, 0.2845, 0.8994, 0.3137, 0.3611, 0.3137, 0.4388, 0.3008, 0.4521, 0.3048, 0.3516, 0.2741, 0.9884, 0.2754, 0.9089, 0.2845, 0.8994, 0.2845, 0.998, 0.2198, 0.9855, 0.2741, 0.9884, 0.2845, 0.998, 0.2139, 0.9988, 0.2258, 0.3398, 0.2988, 0.3428, 0.3048, 0.3516, 0.2139, 0.3512, 0.502, 0.8081, 0.4236, 0.8006, 0.4171, 0.7907, 0.506, 0.8006, 0.6174, 0.4527, 0.6792, 0.4533, 0.6844, 0.4611, 0.6058, 0.4623, 0.4411, 0.8775, 0.4985, 0.8789, 0.506, 0.8887, 0.4355, 0.8884, 0.5263, 0.881, 0.5891, 0.879, 0.5938, 0.8907, 0.5201, 0.8863, 0.5879, 0.8016, 0.5281, 0.8009, 0.5184, 0.7895, 0.5938, 0.7921, 0.5281, 0.8009, 0.5263, 0.881, 0.5201, 0.8863, 0.5184, 0.7895, 0.6934, 0.4729, 0.6934, 0.5503, 0.6849, 0.5597, 0.6844, 0.4611, 0.3941, 0.807, 0.3442, 0.8105, 0.332, 0.7983, 0.4057, 0.7918, 0.3442, 0.8105, 0.332, 0.8795, 0.3182, 0.8908, 0.332, 0.7983, 0.3968, 0.8662, 0.3941, 0.807, 0.4057, 0.7918, 0.4057, 0.8813, 0.332, 0.8795, 0.3968, 0.8662, 0.4057, 0.8813, 0.3182, 0.8908, 0.7521, 1.0, 0.6854, 1.0, 0.6937, 0.9146, 0.7364, 0.9087, 0.9464, 0.6964, 0.9896, 0.6978, 0.9864, 0.7792, 0.9435, 0.7757, 0.8803, 0.4636, 0.9152, 0.4691, 0.9215, 0.542, 0.8693, 0.546, 0.847, 0.553, 0.7867, 0.5521, 0.7855, 0.473, 0.8483, 0.4711, 0.4013, 0.02718, 0.3349, 0.0239, 0.3202, 0.009736, 0.4209, 0.009579, 0.3349, 0.0239, 0.3346, 0.09275, 0.3187, 0.1103, 0.3202, 0.009736, 0.3346, 0.09275, 0.399, 0.09374, 0.4212, 0.1103, 0.3187, 0.1103, 0.399, 0.09374, 0.4013, 0.02718, 0.4209, 0.009579, 0.4212, 0.1103, 0.1298, 0.01627, 0.1302, 0.09301, 0.119, 0.112, 0.1153, 0.0, 0.1967, 0.01635, 0.1298, 0.01627, 0.1153, 0.0, 0.2144, 0.0007754, 0.1951, 0.09097, 0.1967, 0.01635, 0.2144, 0.0007754, 0.2144, 0.1065, 0.1302, 0.09301, 0.1951, 0.09097, 0.2144, 0.1065, 0.119, 0.112, 0.9896, 0.6978, 0.9464, 0.6964, 0.9404, 0.6868, 0.9977, 0.6884, 0.9464, 0.6964, 0.9435, 0.7757, 0.936, 0.7895, 0.9404, 0.6868, 0.9864, 0.7792, 0.9896, 0.6978, 0.9977, 0.6884, 0.9977, 0.7891, 0.9435, 0.7757, 0.9864, 0.7792, 0.9977, 0.7891, 0.936, 0.7895, 0.1073, 0.1001, 0.1069, 0.007339, 0.1153, 0.0, 0.119, 0.112, 0.7826, 0.4527, 0.8489, 0.4534, 0.8543, 0.4656, 0.7771, 0.4609, 0.3308, 0.0, 0.4131, 0.001463, 0.4209, 0.009579, 0.3202, 0.009736, 0.7364, 0.9087, 0.6937, 0.9146, 0.6858, 0.9035, 0.7438, 0.9001, 0.8483, 0.4711, 0.7855, 0.473, 0.7771, 0.4609, 0.8543, 0.4656, 0.7867, 0.5521, 0.847, 0.553, 0.8543, 0.5645, 0.7771, 0.5617, 0.2032, 0.1173, 0.1243, 0.1154, 0.119, 0.112, 0.2144, 0.1065, 0.7855, 0.473, 0.7867, 0.5521, 0.7771, 0.5617, 0.7771, 0.4609, 0.9152, 0.4691, 0.8803, 0.4636, 0.8659, 0.4539, 0.9275, 0.4527, 0.8803, 0.4636, 0.8693, 0.546, 0.8543, 0.559, 0.8659, 0.4539, 0.9215, 0.542, 0.9152, 0.4691, 0.9275, 0.4527, 0.9313, 0.559, 0.8693, 0.546, 0.9215, 0.542, 0.9313, 0.559, 0.8543, 0.559, 0.7008, 0.4644, 0.7729, 0.4624, 0.7703, 0.55, 0.7184, 0.5408, 0.02163, 0.8992, 0.07002, 0.9009, 0.066, 0.9822, 0.01913, 0.9786, 0.7227, 0.3662, 0.7664, 0.3561, 0.7675, 0.4314, 0.7097, 0.4337, 0.1848, 0.8874, 0.1185, 0.8872, 0.1167, 0.8081, 0.185, 0.8056, 0.1346, 0.1335, 0.131, 0.2089, 0.1169, 0.2221, 0.117, 0.1173, 0.131, 0.2089, 0.1978, 0.2122, 0.2139, 0.2241, 0.1169, 0.2221, 0.1978, 0.2122, 0.1994, 0.1386, 0.2139, 0.1182, 0.2139, 0.2241, 0.1994, 0.1386, 0.1346, 0.1335, 0.117, 0.1173, 0.2139, 0.1182, 0.4293, 0.3232, 0.4936, 0.3178, 0.5133, 0.3299, 0.4207, 0.3335, 0.0, 0.97, 0.001676, 0.8995, 0.01173, 0.8893, 0.007024, 0.992, 0.4879, 0.2525, 0.4267, 0.2528, 0.42, 0.2309, 0.5067, 0.2312, 0.4936, 0.3178, 0.4879, 0.2525, 0.5067, 0.2312, 0.5133, 0.3299, 0.07002, 0.9009, 0.02163, 0.8992, 0.01173, 0.8893, 0.07473, 0.8911, 0.02163, 0.8992, 0.01913, 0.9786, 0.007024, 0.992, 0.01173, 0.8893, 0.204, 0.2309, 0.1258, 0.2339, 0.1169, 0.2221, 0.2139, 0.2241, 0.01913, 0.9786, 0.066, 0.9822, 0.07473, 0.9918, 0.007024, 0.992, 0.503, 0.3416, 0.4306, 0.3416, 0.4207, 0.3335, 0.5133, 0.3299, 0.7729, 0.4624, 0.7008, 0.4644, 0.6934, 0.4527, 0.7771, 0.4541, 0.1069, 0.2125, 0.1089, 0.126, 0.117, 0.1173, 0.1169, 0.2221, 0.7184, 0.5408, 0.7703, 0.55, 0.7771, 0.5608, 0.7144, 0.5505, 0.185, 0.8056, 0.1167, 0.8081, 0.1069, 0.7964, 0.1903, 0.8003, 0.1185, 0.8872, 0.1848, 0.8874, 0.1903, 0.8994, 0.1079, 0.897, 0.5184, 0.2421, 0.5175, 0.3239, 0.5133, 0.3299, 0.5067, 0.2312, 0.1167, 0.8081, 0.1185, 0.8872, 0.1079, 0.897, 0.1069, 0.7964, 0.7664, 0.3561, 0.7227, 0.3662, 0.7124, 0.355, 0.7786, 0.339, 0.7227, 0.3662, 0.7097, 0.4337, 0.6955, 0.447, 0.7124, 0.355, 0.7675, 0.4314, 0.7664, 0.3561, 0.7786, 0.339, 0.7786, 0.4476, 0.7097, 0.4337, 0.7675, 0.4314, 0.7786, 0.4476, 0.6955, 0.447, 0.6864, 0.1029, 0.6135, 0.1035, 0.621, 0.01814, 0.6855, 0.01384, 0.8878, 0.008278, 0.9426, 0.0105, 0.9338, 0.09298, 0.8835, 0.08695, 0.4893, 0.6707, 0.4312, 0.6637, 0.4318, 0.5908, 0.4876, 0.5885, 0.7846, 0.09069, 0.7232, 0.09148, 0.7195, 0.01168, 0.7817, 0.005119, 0.1987, 0.3743, 0.1358, 0.3713, 0.1198, 0.356, 0.2071, 0.3552, 0.1358, 0.3713, 0.1331, 0.4395, 0.1202, 0.455, 0.1198, 0.356, 0.1331, 0.4395, 0.1934, 0.4382, 0.2071, 0.4544, 0.1202, 0.455, 0.6927, 0.08306, 0.6941, 0.01913, 0.7089, 0.0, 0.7125, 0.09914, 0.3289, 0.2108, 0.3961, 0.2041, 0.419, 0.2122, 0.3182, 0.2237, 0.8646, 0.08002, 0.867, 0.0118, 0.8835, 0.0, 0.8712, 0.1031, 0.3873, 0.1406, 0.3229, 0.1428, 0.3211, 0.12, 0.4052, 0.1173, 0.3961, 0.2041, 0.3873, 0.1406, 0.4052, 0.1173, 0.419, 0.2122, 0.9426, 0.0105, 0.8878, 0.008278, 0.8835, 0.0, 0.9413, 0.00209, 0.8878, 0.008278, 0.8835, 0.08695, 0.8712, 0.1031, 0.8835, 0.0, 0.1133, 0.447, 0.1069, 0.3643, 0.1198, 0.356, 0.1202, 0.455, 0.8835, 0.08695, 0.9338, 0.09298, 0.9426, 0.1012, 0.8712, 0.1031, 0.4099, 0.2275, 0.3337, 0.2309, 0.3182, 0.2237, 0.419, 0.2122, 0.6135, 0.1035, 0.6864, 0.1029, 0.6927, 0.1176, 0.6102, 0.111, 0.1269, 0.3451, 0.1992, 0.348, 0.2071, 0.3552, 0.1198, 0.356, 0.6855, 0.01384, 0.621, 0.01814, 0.6139, 0.004214, 0.6927, 0.0, 0.7817, 0.005119, 0.7195, 0.01168, 0.7089, 0.0, 0.7846, 0.006221, 0.4327, 0.5665, 0.4998, 0.5626, 0.5035, 0.5765, 0.4223, 0.5711, 0.4197, 0.1275, 0.4197, 0.2132, 0.419, 0.2122, 0.4052, 0.1173, 0.7195, 0.01168, 0.7232, 0.09148, 0.7125, 0.09914, 0.7089, 0.0, 0.4312, 0.6637, 0.4893, 0.6707, 0.5035, 0.6736, 0.4184, 0.6819, 0.4893, 0.6707, 0.4876, 0.5885, 0.5035, 0.5765, 0.5035, 0.6736, 0.4318, 0.5908, 0.4312, 0.6637, 0.4184, 0.6819, 0.4223, 0.5711, 0.4876, 0.5885, 0.4318, 0.5908, 0.4223, 0.5711, 0.5035, 0.5765, 0.5251, 0.2453, 0.598, 0.242, 0.5934, 0.3276, 0.5291, 0.3343, 0.893, 0.1276, 0.9413, 0.1312, 0.9318, 0.2135, 0.8869, 0.2062, 0.2284, 0.697, 0.2866, 0.7018, 0.2886, 0.7746, 0.233, 0.779, 0.7697, 0.8008, 0.829, 0.7981, 0.835, 0.8778, 0.773, 0.8862, 0.4052, 0.2552, 0.4127, 0.3203, 0.3478, 0.3215, 0.3425, 0.254, 0.5095, 0.4814, 0.4467, 0.4784, 0.4294, 0.4635, 0.5166, 0.4628, 0.4467, 0.4784, 0.4442, 0.5466, 0.4297, 0.5626, 0.4294, 0.4635, 0.4442, 0.5466, 0.5044, 0.5454, 0.5166, 0.562, 0.4297, 0.5626, 0.8574, 0.8062, 0.8574, 0.8701, 0.8459, 0.8891, 0.8395, 0.7901, 0.4052, 0.2552, 0.3425, 0.254, 0.3188, 0.2462, 0.42, 0.2387, 0.8629, 0.1996, 0.8625, 0.1342, 0.8839, 0.1191, 0.8739, 0.222, 0.3478, 0.3215, 0.4127, 0.3203, 0.42, 0.342, 0.3291, 0.3415, 0.3425, 0.254, 0.3478, 0.3215, 0.3291, 0.3415, 0.3188, 0.2462, 0.5941, 0.3503, 0.5301, 0.3538, 0.5224, 0.3484, 0.601, 0.3413, 0.893, 0.1276, 0.8869, 0.2062, 0.8739, 0.222, 0.8839, 0.1191, 0.4228, 0.5546, 0.4184, 0.4719, 0.4294, 0.4635, 0.4297, 0.5626, 0.8869, 0.2062, 0.9318, 0.2135, 0.9404, 0.222, 0.8739, 0.222, 0.3285, 0.2312, 0.4048, 0.2309, 0.42, 0.2387, 0.3188, 0.2462, 0.598, 0.242, 0.5251, 0.2453, 0.5184, 0.2309, 0.601, 0.2344, 0.4364, 0.4527, 0.5088, 0.4556, 0.5166, 0.4628, 0.4294, 0.4635, 0.5291, 0.3343, 0.5934, 0.3276, 0.601, 0.3413, 0.5224, 0.3484, 0.773, 0.8862, 0.835, 0.8778, 0.8459, 0.8891, 0.7701, 0.8852, 0.829, 0.7981, 0.7697, 0.8008, 0.7695, 0.7896, 0.8395, 0.7901, 0.3188, 0.3306, 0.3182, 0.2451, 0.3188, 0.2462, 0.3291, 0.3415, 0.835, 0.8778, 0.829, 0.7981, 0.8395, 0.7901, 0.8459, 0.8891, 0.2866, 0.7018, 0.2284, 0.697, 0.2139, 0.6867, 0.2988, 0.683, 0.2284, 0.697, 0.233, 0.779, 0.2175, 0.7916, 0.2139, 0.6867, 0.2886, 0.7746, 0.2866, 0.7018, 0.2988, 0.683, 0.2988, 0.7939, 0.233, 0.779, 0.2886, 0.7746, 0.2988, 0.7939, 0.2175, 0.7916, 0.6786, 0.3338, 0.6038, 0.3345, 0.6127, 0.2491, 0.6774, 0.2447, 0.9136, 0.8807, 0.8669, 0.8801, 0.8671, 0.7976, 0.9165, 0.8018, 0.07208, 0.5673, 0.01336, 0.56, 0.0143, 0.4871, 0.0703, 0.4851, 0.09298, 0.7811, 0.03007, 0.7811, 0.02667, 0.7013, 0.09119, 0.6955, 0.6884, 0.1487, 0.6254, 0.1452, 0.6083, 0.1299, 0.6959, 0.1298, 0.6254, 0.1452, 0.6223, 0.2134, 0.6085, 0.229, 0.6083, 0.1299, 0.6223, 0.2134, 0.6828, 0.2126, 0.695, 0.229, 0.6085, 0.229, 0.0, 0.7721, 0.002475, 0.7082, 0.01636, 0.6895, 0.01911, 0.7886, 0.09125, 0.2577, 0.02373, 0.2618, 0.003336, 0.2532, 0.1045, 0.2457, 0.9395, 0.8085, 0.9391, 0.8767, 0.9211, 0.8887, 0.9253, 0.79, 0.03029, 0.3256, 0.09485, 0.3259, 0.1045, 0.3444, 0.01371, 0.3485, 0.02373, 0.2618, 0.03029, 0.3256, 0.01371, 0.3485, 0.003336, 0.2532, 0.8669, 0.8801, 0.9136, 0.8807, 0.9211, 0.8887, 0.8629, 0.8887, 0.9136, 0.8807, 0.9165, 0.8018, 0.9253, 0.79, 0.9211, 0.8887, 0.8671, 0.7976, 0.8669, 0.8801, 0.8629, 0.8887, 0.8574, 0.7896, 0.9165, 0.8018, 0.8671, 0.7976, 0.8574, 0.7896, 0.9253, 0.79, 0.01306, 0.2382, 0.08928, 0.2379, 0.1045, 0.2457, 0.003336, 0.2532, 0.6038, 0.3345, 0.6786, 0.3338, 0.6847, 0.3485, 0.601, 0.3419, 0.6152, 0.1191, 0.6884, 0.1226, 0.6959, 0.1298, 0.6083, 0.1299, 0.6774, 0.2447, 0.6127, 0.2491, 0.6053, 0.2351, 0.6847, 0.2309, 0.09119, 0.6955, 0.02667, 0.7013, 0.01636, 0.6895, 0.09298, 0.6966, 0.01553, 0.4628, 0.08434, 0.4592, 0.08714, 0.4731, 0.004964, 0.4673, 0.0, 0.3377, 0.003251, 0.2521, 0.003336, 0.2532, 0.01371, 0.3485, 0.02667, 0.7013, 0.03007, 0.7811, 0.01911, 0.7886, 0.01636, 0.6895, 0.01336, 0.56, 0.07208, 0.5673, 0.08714, 0.578, 0.0, 0.5782, 0.07208, 0.5673, 0.0703, 0.4851, 0.08714, 0.4731, 0.08714, 0.578, 0.0143, 0.4871, 0.01336, 0.56, 0.0, 0.5782, 0.004964, 0.4673, 0.0703, 0.4851, 0.0143, 0.4871, 0.004964, 0.4673, 0.08714, 0.4731, 0.6778, 0.6743, 0.6031, 0.6749, 0.6044, 0.5895, 0.6767, 0.5852, 0.7968, 0.8973, 0.8441, 0.8989, 0.8363, 0.9815, 0.7909, 0.9763, 0.5319, 0.4628, 0.591, 0.4725, 0.5933, 0.54, 0.5375, 0.5449, 0.6955, 0.4401, 0.6326, 0.4401, 0.6292, 0.3603, 0.6937, 0.3545, 0.4077, 0.4818, 0.3473, 0.4797, 0.3268, 0.4645, 0.4144, 0.4637, 0.3473, 0.4797, 0.3478, 0.5502, 0.3321, 0.5637, 0.3268, 0.4645, 0.3478, 0.5502, 0.4053, 0.5473, 0.4144, 0.5628, 0.3321, 0.5637, 0.601, 0.432, 0.6019, 0.3665, 0.6189, 0.3485, 0.6216, 0.4476, 0.09165, 0.1469, 0.02407, 0.1513, 0.002927, 0.1426, 0.1041, 0.1346, 0.7695, 0.9691, 0.7713, 0.9009, 0.7876, 0.8891, 0.7812, 0.9923, 0.0308, 0.2151, 0.09555, 0.2151, 0.1048, 0.2379, 0.01377, 0.2379, 0.02407, 0.1513, 0.0308, 0.2151, 0.01377, 0.2379, 0.002927, 0.1426, 0.8441, 0.8989, 0.7968, 0.8973, 0.7876, 0.8891, 0.8458, 0.8905, 0.7968, 0.8973, 0.7909, 0.9763, 0.7812, 0.9923, 0.7876, 0.8891, 0.3248, 0.5557, 0.3182, 0.473, 0.3268, 0.4645, 0.3321, 0.5637, 0.7909, 0.9763, 0.8363, 0.9815, 0.8458, 0.9896, 0.7812, 0.9923, 0.01258, 0.1276, 0.08879, 0.1269, 0.1041, 0.1346, 0.002927, 0.1426, 0.6031, 0.6749, 0.6778, 0.6743, 0.6839, 0.6889, 0.6003, 0.6824, 0.3379, 0.4538, 0.4068, 0.4564, 0.4144, 0.4637, 0.3268, 0.4645, 0.6767, 0.5852, 0.6044, 0.5895, 0.6046, 0.5756, 0.6839, 0.5714, 0.6937, 0.3545, 0.6292, 0.3603, 0.6189, 0.3485, 0.6955, 0.3556, 0.5932, 0.5644, 0.5246, 0.5714, 0.5212, 0.5576, 0.6035, 0.5593, 0.0, 0.2272, 0.002838, 0.1415, 0.002927, 0.1426, 0.01377, 0.2379, 0.6292, 0.3603, 0.6326, 0.4401, 0.6216, 0.4476, 0.6189, 0.3485, 0.591, 0.4725, 0.5319, 0.4628, 0.5166, 0.4527, 0.6035, 0.4537, 0.5319, 0.4628, 0.5375, 0.5449, 0.5212, 0.5576, 0.5166, 0.4527, 0.5933, 0.54, 0.591, 0.4725, 0.6035, 0.4537, 0.6035, 0.5593, 0.5375, 0.5449, 0.5933, 0.54, 0.6035, 0.5593, 0.5212, 0.5576, 0.6779, 0.8072, 0.6739, 0.8886, 0.6075, 0.8694, 0.611, 0.8183, 0.9383, 0.3526, 0.9787, 0.3541, 0.9749, 0.4337, 0.9381, 0.4329, 0.5363, 0.718, 0.5773, 0.7152, 0.5897, 0.7749, 0.521, 0.7757, 0.883, 0.7014, 0.9354, 0.7004, 0.9291, 0.7823, 0.8829, 0.7777, 0.1987, 0.5038, 0.1988, 0.4623, 0.209, 0.455, 0.209, 0.5144, 0.09892, 0.4373, 0.09993, 0.366, 0.1069, 0.3485, 0.1069, 0.4486, 0.08778, 0.5115, 0.08714, 0.4656, 0.1051, 0.4592, 0.1051, 0.5161, 0.9366, 0.3095, 0.9387, 0.2392, 0.9618, 0.2309, 0.9544, 0.3298, 0.7259, 0.2101, 0.7716, 0.2077, 0.7786, 0.222, 0.7098, 0.2276, 0.7248, 0.1379, 0.7259, 0.2101, 0.7098, 0.2276, 0.707, 0.1237, 0.7694, 0.1401, 0.7248, 0.1379, 0.707, 0.1237, 0.7786, 0.1191, 0.8566, 0.7742, 0.8598, 0.7066, 0.8718, 0.6868, 0.8686, 0.7896, 0.9787, 0.3541, 0.9383, 0.3526, 0.9361, 0.339, 0.9897, 0.3421, 0.6959, 0.2143, 0.6959, 0.1341, 0.707, 0.1237, 0.7098, 0.2276, 0.9749, 0.4337, 0.9787, 0.3541, 0.9897, 0.3421, 0.9897, 0.4421, 0.535, 0.6927, 0.581, 0.6907, 0.5908, 0.7034, 0.5302, 0.705, 0.6779, 0.8072, 0.611, 0.8183, 0.6025, 0.8131, 0.6854, 0.7977, 0.6739, 0.8886, 0.6779, 0.8072, 0.6854, 0.7977, 0.6854, 0.8943, 0.6075, 0.8694, 0.6739, 0.8886, 0.6854, 0.8943, 0.5981, 0.8812, 0.611, 0.8183, 0.6075, 0.8694, 0.5981, 0.8812, 0.6025, 0.8131, 0.8829, 0.7777, 0.9291, 0.7823, 0.936, 0.7885, 0.8686, 0.7896, 0.9354, 0.7004, 0.883, 0.7014, 0.8718, 0.6868, 0.936, 0.6891, 0.883, 0.7014, 0.8829, 0.7777, 0.8686, 0.7896, 0.8718, 0.6868, 0.9715, 0.2373, 0.9715, 0.3196, 0.9544, 0.3298, 0.9618, 0.2309, 0.5773, 0.7152, 0.5363, 0.718, 0.5302, 0.705, 0.5908, 0.7034, 0.5363, 0.718, 0.521, 0.7757, 0.5073, 0.7895, 0.5302, 0.705, 0.5897, 0.7749, 0.5773, 0.7152, 0.5908, 0.7034, 0.6003, 0.7895, 0.521, 0.7757, 0.5897, 0.7749, 0.6003, 0.7895, 0.5073, 0.7895, 0.1164, 0.9068, 0.1871, 0.9064, 0.1831, 0.9747, 0.1303, 0.9718, 0.6214, 0.9065, 0.6627, 0.9071, 0.6646, 0.9843, 0.6245, 0.9863, 0.8866, 0.907, 0.9267, 0.9018, 0.9304, 0.9593, 0.874, 0.9588, 0.5189, 0.01259, 0.5825, 0.01151, 0.5833, 0.08635, 0.5198, 0.09216, 0.6969, 0.6616, 0.7427, 0.6583, 0.7546, 0.6749, 0.6849, 0.6715, 0.7427, 0.6583, 0.7411, 0.5908, 0.7539, 0.5746, 0.7546, 0.6749, 0.7411, 0.5908, 0.6959, 0.5904, 0.6839, 0.5714, 0.7539, 0.5746, 0.6102, 0.01992, 0.6102, 0.091, 0.5929, 0.09996, 0.5972, 0.0, 0.2893, 0.8127, 0.243, 0.8113, 0.2252, 0.7957, 0.2962, 0.7939, 0.5981, 0.9852, 0.5983, 0.914, 0.6104, 0.8943, 0.6139, 0.9982, 0.2368, 0.8813, 0.2875, 0.8841, 0.2962, 0.8983, 0.2257, 0.8967, 0.243, 0.8113, 0.2368, 0.8813, 0.2257, 0.8967, 0.2252, 0.7957, 0.6627, 0.9071, 0.6214, 0.9065, 0.6104, 0.8943, 0.6682, 0.8982, 0.6214, 0.9065, 0.6245, 0.9863, 0.6139, 0.9982, 0.6104, 0.8943, 0.7668, 0.5876, 0.7655, 0.6651, 0.7546, 0.6749, 0.7539, 0.5746, 0.6245, 0.9863, 0.6646, 0.9843, 0.6712, 0.9982, 0.6139, 0.9982, 0.1164, 0.9068, 0.1303, 0.9718, 0.1261, 0.9828, 0.1069, 0.8994, 0.5942, 0.1113, 0.53, 0.112, 0.5183, 0.1056, 0.5929, 0.09996, 0.7523, 0.6822, 0.6931, 0.6822, 0.6849, 0.6715, 0.7546, 0.6749, 0.1303, 0.9718, 0.1831, 0.9747, 0.1871, 0.9808, 0.1261, 0.9828, 0.5198, 0.09216, 0.5833, 0.08635, 0.5929, 0.09996, 0.5183, 0.1056, 0.9312, 0.983, 0.8611, 0.983, 0.8574, 0.9727, 0.9428, 0.9738, 0.2152, 0.8882, 0.2139, 0.8081, 0.2252, 0.7957, 0.2257, 0.8967, 0.5833, 0.08635, 0.5825, 0.01151, 0.5972, 0.0, 0.5929, 0.09996, 0.9267, 0.9018, 0.8866, 0.907, 0.8766, 0.8887, 0.9379, 0.8925, 0.8866, 0.907, 0.874, 0.9588, 0.8574, 0.9727, 0.8766, 0.8887, 0.9304, 0.9593, 0.9267, 0.9018, 0.9379, 0.8925, 0.9428, 0.9738, 0.874, 0.9588, 0.9304, 0.9593, 0.9428, 0.9738, 0.8574, 0.9727, 0.2911, 0.6715, 0.2189, 0.6718, 0.2209, 0.5843, 0.2905, 0.5821, 0.8117, 0.009748, 0.864, 0.01162, 0.8592, 0.09294, 0.8108, 0.08913, 0.4924, 0.778, 0.4307, 0.7744, 0.4335, 0.6992, 0.4913, 0.6982, 0.3925, 0.9803, 0.3328, 0.9816, 0.3299, 0.9026, 0.3904, 0.8984, 0.2989, 0.4814, 0.2466, 0.4798, 0.2264, 0.4621, 0.3114, 0.4617, 0.2466, 0.4798, 0.2453, 0.5493, 0.2269, 0.5628, 0.2264, 0.4621, 0.2453, 0.5493, 0.2964, 0.5488, 0.3114, 0.5624, 0.2269, 0.5628, 0.2964, 0.5488, 0.2989, 0.4814, 0.3114, 0.4617, 0.3114, 0.5624, 0.3092, 0.1411, 0.2439, 0.1432, 0.2212, 0.1296, 0.3178, 0.1258, 0.7846, 0.08456, 0.7862, 0.01507, 0.8009, 0.0, 0.7967, 0.1027, 0.2475, 0.2106, 0.3112, 0.2106, 0.3182, 0.2286, 0.2268, 0.2286, 0.2439, 0.1432, 0.2475, 0.2106, 0.2268, 0.2286, 0.2212, 0.1296, 0.2221, 0.5628, 0.2897, 0.5635, 0.2978, 0.5709, 0.2139, 0.573, 0.8117, 0.009748, 0.8108, 0.08913, 0.7967, 0.1027, 0.8009, 0.0, 0.2172, 0.5533, 0.2139, 0.4719, 0.2264, 0.4621, 0.2269, 0.5628, 0.8108, 0.08913, 0.8592, 0.09294, 0.8646, 0.1027, 0.7967, 0.1027, 0.2282, 0.1177, 0.3049, 0.1173, 0.3178, 0.1258, 0.2212, 0.1296, 0.2189, 0.6718, 0.2911, 0.6715, 0.2978, 0.683, 0.2141, 0.6797, 0.2313, 0.4521, 0.3023, 0.4535, 0.3114, 0.4617, 0.2264, 0.4621, 0.2905, 0.5821, 0.2209, 0.5843, 0.2139, 0.573, 0.2978, 0.5709, 0.3904, 0.8984, 0.3299, 0.9026, 0.3182, 0.8908, 0.3935, 0.8927, 0.3328, 0.9816, 0.3925, 0.9803, 0.3935, 0.9917, 0.3211, 0.9915, 0.2139, 0.2172, 0.2152, 0.1353, 0.2212, 0.1296, 0.2268, 0.2286, 0.3299, 0.9026, 0.3328, 0.9816, 0.3211, 0.9915, 0.3182, 0.8908, 0.4307, 0.7744, 0.4924, 0.778, 0.506, 0.7906, 0.4184, 0.7907, 0.4924, 0.778, 0.4913, 0.6982, 0.506, 0.6848, 0.506, 0.7906, 0.4335, 0.6992, 0.4307, 0.7744, 0.4184, 0.7907, 0.4231, 0.6819, 0.4913, 0.6982, 0.4335, 0.6992, 0.4231, 0.6819, 0.506, 0.6848])
me_cube_006.use_remesh_preserve_volume = False
me_cube_006.use_remesh_preserve_attributes = False
me_cube_006.use_mirror_vertex_groups = False
me_cube_006.update()

# ---- objects
ob_cube_000 = bpy.data.objects.new('Cube.000', me_cube_006)

# ---- transforms, parenting, visibility, modifiers, constraints
ob_cube_000.location = (0.0, 0.0, 0.0)
ob_cube_000.scale = (0.4725, 0.4725, 0.4725)
ob_cube_000.lineart.crease_threshold = 0.0

# ---- collection membership
col_collection_1.objects.link(ob_cube_000)

# ---- scene / render settings (as saved in the file)
scene.frame_start = 1; scene.frame_end = 250; scene.frame_set(1)
scene.render.engine = 'BLENDER_EEVEE_NEXT'
scene.render.resolution_percentage = 50
scene.render.dither_intensity = 0.0
scene.cycles.use_denoising = False
scene.cycles.samples = 128
scene.cycles.sampling_pattern = 'TABULATED_SOBOL'
scene.cycles.use_adaptive_sampling = False
scene.cycles.use_light_tree = False
scene.cycles.blur_glossy = 0.0
scene.cycles.sample_clamp_indirect = 0.0
scene.view_settings.view_transform = 'Standard'
bpy.context.view_layer.update()

# ---- added for rendering (the .blend has no active camera and no usable light): camera, sun
cam_auto = bpy.data.cameras.new('AutoCamera')
cam_auto.lens = 50.0
cam_auto.sensor_width = 36.0
cam_auto.clip_end = 1000.0
ob_auto_camera = bpy.data.objects.new('AutoCamera', cam_auto)
scene.collection.objects.link(ob_auto_camera)
ob_auto_camera.location = (8.42294, -12.1786, 9.17296)
ob_auto_camera.rotation_euler = (1.09748, -7.21219e-08, 0.694738)
scene.camera = ob_auto_camera
light_auto_sun = bpy.data.lights.new('AutoSun', 'SUN')
light_auto_sun.energy = 3.0
light_auto_sun.angle = 0.0523599
ob_auto_sun = bpy.data.objects.new('AutoSun', light_auto_sun)
scene.collection.objects.link(ob_auto_sun)
ob_auto_sun.rotation_euler = (0.872665, 0.174533, 0.523599)
bpy.context.view_layer.update()
